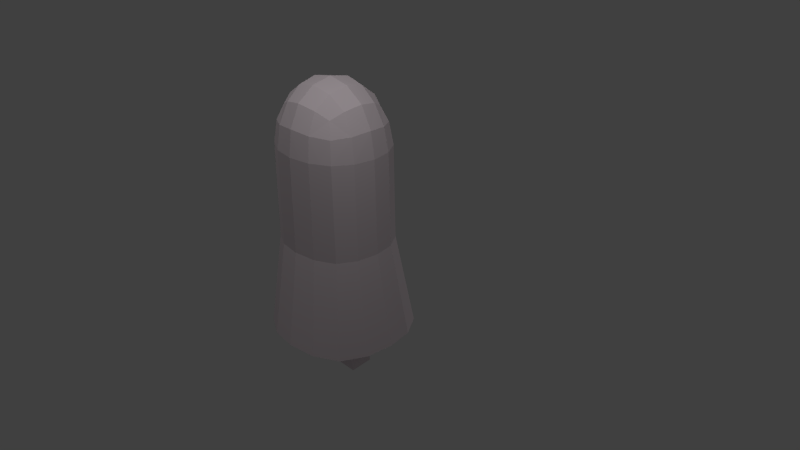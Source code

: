 # Source: ghost3.blend  (saved by Blender 2.65.0; exported with 4.5.12 LTS)
import bpy
from mathutils import Matrix  # noqa: F401  (used for matrix-valued properties, if any)

bpy.ops.wm.read_factory_settings(use_empty=True)
scene = bpy.context.scene
scene.name = 'Scene'

# ---- collections
col_collection_1 = bpy.data.collections.new('Collection 1'); scene.collection.children.link(col_collection_1)

# ---- materials (node trees are filled in below, after node groups)
mat_material_002 = bpy.data.materials.new('Material.002')
mat_material_002.alpha_threshold = 0.0
mat_material_002.use_transparent_shadow = False
mat_material_002.diffuse_color = (0.8, 0.7046, 0.7468, 1.0)
mat_material_002.roughness = 0.5
mat_material_002.line_color = (0.0, 0.0, 0.0, 1.0)

# ---- material node trees

# ---- world
world_world = bpy.data.worlds.new('World'); scene.world = world_world
world_world.color = (0.05088, 0.05088, 0.05088)
world_world.use_sun_shadow = False
world_world.sun_shadow_jitter_overblur = 0.0
world_world.cycles.sampling_method = 'MANUAL'
world_world.cycles.sample_map_resolution = 256

# ---- cameras
cam_camera = bpy.data.cameras.new('Camera')
cam_camera.clip_end = 100.0
cam_camera.lens = 35.0
cam_camera.sensor_width = 32.0
cam_camera.sensor_height = 18.0
cam_camera.ortho_scale = 7.314
cam_camera.dof.focus_distance = 0.0
cam_camera.dof.aperture_fstop = 128.0

# ---- lights
light_lamp_003 = bpy.data.lights.new('Lamp.003', 'POINT')
light_lamp_003.transmission_factor = 0.0
light_lamp_003.cutoff_distance = 30.0
light_lamp_003.energy = 100.0
light_lamp_003.shadow_buffer_clip_start = 1.001
light_lamp_003.shadow_soft_size = 0.1
light_lamp_003.shadow_maximum_resolution = 0.006
light_lamp_003.use_absolute_resolution = True
light_lamp_003.cycles.use_multiple_importance_sampling = False
light_lamp_002 = bpy.data.lights.new('Lamp.002', 'POINT')
light_lamp_002.transmission_factor = 0.0
light_lamp_002.cutoff_distance = 30.0
light_lamp_002.energy = 100.0
light_lamp_002.shadow_buffer_clip_start = 1.001
light_lamp_002.shadow_soft_size = 0.1
light_lamp_002.shadow_maximum_resolution = 0.006
light_lamp_002.use_absolute_resolution = True
light_lamp_002.cycles.use_multiple_importance_sampling = False
light_lamp_001 = bpy.data.lights.new('Lamp.001', 'POINT')
light_lamp_001.transmission_factor = 0.0
light_lamp_001.cutoff_distance = 30.0
light_lamp_001.energy = 100.0
light_lamp_001.shadow_buffer_clip_start = 1.001
light_lamp_001.shadow_soft_size = 0.1
light_lamp_001.shadow_maximum_resolution = 0.006
light_lamp_001.use_absolute_resolution = True
light_lamp_001.cycles.use_multiple_importance_sampling = False
light_lamp = bpy.data.lights.new('Lamp', 'POINT')
light_lamp.transmission_factor = 0.0
light_lamp.cutoff_distance = 30.0
light_lamp.energy = 100.0
light_lamp.shadow_buffer_clip_start = 1.001
light_lamp.shadow_soft_size = 0.1
light_lamp.shadow_maximum_resolution = 0.006
light_lamp.use_absolute_resolution = True
light_lamp.cycles.use_multiple_importance_sampling = False

# ---- meshes
me_cube_001 = bpy.data.meshes.new('Cube.001')
me_cube_001.from_pydata([(-0.7716, 0.0007718, 0.3792), (-0.7197, 0.0007718, 0.7299), (-0.7197, 0.2764, 0.3792), (-0.9697, 0.009609, -2.19), (-0.7197, -0.2749, 0.3792), (-0.6708, -0.2557, 0.7056), (-0.6708, 0.2573, 0.7056), (-0.9028, 0.3737, -2.189), (-0.9028, -0.3528, -2.222), (0.001415, 0.6912, 0.3792), (0.001415, 0.6448, 0.7299), (0.31, 0.6448, 0.3792), (0.01807, 0.9217, -2.15), (-0.3072, 0.6448, 0.3792), (-0.2858, 0.6011, 0.7056), (0.2886, 0.6011, 0.7056), (0.4115, 0.8607, -2.168), (-0.3754, 0.8607, -2.168), (0.7745, 0.0007718, 0.3792), (0.7225, 0.0007718, 0.7299), (0.7225, -0.2749, 0.3792), (1.006, 0.009609, -2.19), (0.7225, 0.2764, 0.3792), (0.6736, 0.2573, 0.7056), (0.6736, -0.2557, 0.7056), (0.9389, -0.3528, -2.222), (0.9389, 0.3737, -2.189), (0.001415, -0.6897, 0.3792), (0.001415, -0.6433, 0.7299), (-0.3072, -0.6433, 0.3792), (0.01807, -0.9024, -2.231), (0.31, -0.6433, 0.3792), (0.2886, -0.5996, 0.7056), (-0.2858, -0.5996, 0.7056), (-0.3754, -0.8398, -2.243), (0.4115, -0.8398, -2.243), (0.0, -0.008824, -1.862), (-0.3507, -0.007224, -1.899), (0.0, 0.3414, -1.881), (0.3507, -0.007224, -1.899), (0.0, -0.3144, -1.916), (-0.3264, -0.2916, -1.949), (-0.3264, 0.2802, -1.917), (0.3264, 0.3188, -1.917), (0.3264, -0.2916, -1.949), (0.001415, 0.0007718, 1.258), (0.31, 0.0007718, 1.199), (0.001415, 0.2764, 1.199), (-0.3072, 0.0007718, 1.199), (0.001415, -0.2749, 1.199), (0.2886, -0.2557, 1.143), (0.2886, 0.2573, 1.143), (-0.2858, 0.2573, 1.143), (-0.2858, -0.2557, 1.143), (-0.5257, -0.2366, 0.9782), (-0.5646, 0.0007718, 1.022), (-0.5257, 0.2382, 0.9782), (-0.5257, 0.4715, 0.6813), (-0.5646, 0.5063, 0.3792), (-0.704, 0.6779, -2.191), (-0.599, 0.2634, -2.021), (-0.6432, -0.002449, -2.008), (-0.599, -0.2659, -2.051), (-0.704, -0.6554, -2.25), (-0.5646, -0.5048, 0.3792), (-0.5257, -0.47, 0.6813), (-0.2644, 0.4715, 0.9782), (0.001415, 0.5063, 1.022), (0.2672, 0.4715, 0.9782), (0.5285, 0.4715, 0.6813), (0.5675, 0.5063, 0.3792), (0.7401, 0.6779, -2.191), (0.3021, 0.5962, -2.006), (0.0, 0.561, -1.976), (-0.3021, 0.5234, -2.006), (0.5285, 0.2382, 0.9782), (0.5675, 0.0007718, 1.022), (0.5285, -0.2366, 0.9782), (0.5285, -0.47, 0.6813), (0.5675, -0.5048, 0.3792), (0.7401, -0.6554, -2.25), (0.599, -0.3038, -2.051), (0.6432, -0.003419, -2.008), (0.599, 0.2997, -2.021), (0.2672, -0.47, 0.9782), (0.001415, -0.5048, 1.022), (-0.2644, -0.47, 0.9782), (-0.3021, -0.5259, -2.066), (0.0, -0.5659, -2.04), (0.3021, -0.6003, -2.066), (-0.5093, -0.4449, -2.117), (-0.5093, 0.4473, -2.066), (0.5093, 0.5094, -2.066), (0.5093, -0.5079, -2.117), (-0.4467, -0.3995, 0.8885), (-0.4467, 0.401, 0.8885), (0.4496, 0.401, 0.8885), (0.4496, -0.3995, 0.8885), (-0.9697, 0.009609, -2.19), (-0.9028, -0.3528, -2.222), (0.1556, 0.04929, -2.551), (0.5063, 0.05089, -2.588), (0.1556, -0.2563, -2.605), (0.482, -0.2335, -2.639), (-0.06722, 0.1608, -2.367), (0.2592, 0.1601, -2.403), (0.2349, 0.3842, -2.492), (-0.06722, 0.4218, -2.462), (-0.06722, 0.1827, -2.5), (0.2592, 0.1601, -2.535), (0.2349, 0.3842, -2.625), (-0.06722, 0.4218, -2.595), (0.1436, 0.06464, -2.661), (0.4943, 0.06624, -2.697), (0.1436, -0.241, -2.715), (0.47, -0.2182, -2.748), (-0.02202, 0.04668, -2.532), (-0.02202, -0.2589, -2.586), (-0.03408, 0.06204, -2.642), (-0.03408, -0.2436, -2.696), (-0.02202, 0.04668, -2.532), (-0.02202, -0.2589, -2.586), (-0.03408, 0.06204, -2.642), (-0.03408, -0.2436, -2.696), (-0.06722, 0.1827, -2.367), (-0.06722, 0.4218, -2.462), (-0.06722, 0.1827, -2.5), (-0.06722, 0.4218, -2.595), (-0.3416, 0.1827, -2.367), (-0.3416, 0.4218, -2.462), (-0.3416, 0.1608, -2.5), (-0.3416, 0.4218, -2.595), (-0.7457, 0.1386, 0.3792), (-0.6422, 0.3914, 0.3792), (-0.7978, 0.00195, -0.9056), (-0.9363, 0.1917, -2.19), (-0.7443, 0.2795, -0.9051), (-0.8034, 0.5258, -2.19), (-0.6422, -0.3898, 0.3792), (-0.7443, -0.275, -0.9212), (-0.8034, -0.5041, -2.236), (0.1557, 0.668, 0.3792), (0.4387, 0.5756, 0.3792), (-0.006159, 0.6971, -0.8853), (0.2148, 0.8912, -2.159), (0.3095, 0.6505, -0.8942), (0.5758, 0.7693, -2.179), (-0.1529, 0.668, 0.3792), (-0.4359, 0.5756, 0.3792), (-0.3218, 0.6505, -0.8942), (-0.1787, 0.8912, -2.159), (-0.5397, 0.7693, -2.179), (0.7485, -0.137, 0.3792), (0.645, -0.3898, 0.3792), (0.7854, 0.00195, -0.9056), (0.9724, -0.1716, -2.206), (0.732, -0.275, -0.9212), (0.8395, -0.5041, -2.236), (0.7485, 0.1386, 0.3792), (0.645, 0.3914, 0.3792), (0.732, 0.2795, -0.9051), (0.9724, 0.1917, -2.19), (0.8395, 0.5258, -2.19), (-0.1529, -0.6665, 0.3792), (-0.4359, -0.574, 0.3792), (-0.006159, -0.6932, -0.9259), (-0.1787, -0.8711, -2.237), (-0.3218, -0.646, -0.9321), (-0.5397, -0.7476, -2.247), (0.1557, -0.6665, 0.3792), (0.4387, -0.574, 0.3792), (0.3095, -0.646, -0.9321), (0.2148, -0.8711, -2.237), (0.5758, -0.7476, -2.247), (-0.5853, 0.5112, -0.9059), (-0.5853, -0.506, -0.9356), (0.573, 0.5112, -0.9059), (0.573, -0.506, -0.9356), (-0.7978, 0.00195, -0.9056), (-0.7443, -0.275, -0.9212), (-0.9363, -0.1716, -2.206), (-0.9028, -0.3528, -2.222), (-0.9697, 0.009609, -2.19), (-0.771, 0.1407, -0.9053), (-0.6648, 0.3953, -0.9055), (-0.6648, -0.3905, -0.9284), (0.4412, 0.5808, -0.9001), (-0.164, 0.6738, -0.8898), (-0.4536, 0.5808, -0.9001), (0.7587, -0.1365, -0.9134), (0.6525, -0.3905, -0.9284), (0.7587, 0.1407, -0.9053), (0.6525, 0.3953, -0.9055), (-0.164, -0.6696, -0.929), (-0.4536, -0.576, -0.9338), (0.1517, -0.6696, -0.929), (0.4412, -0.576, -0.9338), (-0.771, -0.1365, -0.9134), (-0.7443, -0.275, -0.9212), (-0.7978, 0.00195, -0.9056), (0.1517, 0.6738, -0.8898)], [], [(0, 4, 5, 1), (1, 5, 54, 55), (4, 138, 64, 65, 5), (5, 65, 94, 54), (0, 1, 6, 2, 132), (2, 6, 57, 58, 133), (1, 55, 56, 6), (6, 56, 95, 57), (183, 136, 7, 135), (3, 135, 7, 60, 61), (184, 174, 59, 137), (7, 137, 59, 91, 60), (180, 181, 99), (185, 140, 63, 175), (3, 61, 62, 8), (8, 62, 90, 63, 140), (9, 147, 13, 14, 10), (10, 14, 66, 67), (13, 148, 58, 57, 14), (14, 57, 95, 66), (9, 10, 15, 11, 141), (11, 15, 69, 70, 142), (10, 67, 68, 15), (15, 68, 96, 69), (12, 144, 16, 72, 73), (186, 176, 71, 146), (16, 146, 71, 92, 72), (187, 150, 17, 149), (188, 151, 59, 174), (12, 73, 74, 17, 150), (17, 74, 91, 59, 151), (18, 158, 22, 23, 19), (19, 23, 75, 76), (22, 159, 70, 69, 23), (23, 69, 96, 75), (18, 19, 24, 20, 152), (20, 24, 78, 79, 153), (19, 76, 77, 24), (24, 77, 97, 78), (189, 156, 25, 155), (21, 155, 25, 81, 82), (190, 177, 80, 157), (25, 157, 80, 93, 81), (191, 161, 26, 160), (192, 162, 71, 176), (21, 82, 83, 26, 161), (26, 83, 92, 71, 162), (27, 169, 31, 32, 28), (28, 32, 84, 85), (31, 170, 79, 78, 32), (32, 78, 97, 84), (27, 28, 33, 29, 163), (29, 33, 65, 64, 164), (28, 85, 86, 33), (33, 86, 94, 65), (193, 167, 34, 166), (30, 166, 34, 87, 88), (194, 175, 63, 168), (34, 168, 63, 90, 87), (195, 172, 35, 171), (196, 173, 80, 177), (30, 88, 89, 35, 172), (35, 89, 93, 80, 173), (36, 40, 41, 37), (37, 41, 62, 61), (40, 88, 87, 41), (41, 87, 90, 62), (36, 37, 42, 38), (38, 42, 74, 73), (37, 61, 60, 42), (42, 60, 91, 74), (36, 38, 43, 39), (39, 43, 83, 82), (73, 72, 106, 107), (43, 72, 92, 83), (39, 44, 103, 101), (40, 44, 89, 88), (39, 82, 81, 44), (44, 81, 93, 89), (45, 49, 50, 46), (46, 50, 77, 76), (49, 85, 84, 50), (50, 84, 97, 77), (45, 46, 51, 47), (47, 51, 68, 67), (46, 76, 75, 51), (51, 75, 96, 68), (45, 47, 52, 48), (48, 52, 56, 55), (47, 67, 66, 52), (52, 66, 95, 56), (45, 48, 53, 49), (49, 53, 86, 85), (48, 55, 54, 53), (53, 54, 94, 86), (197, 180, 99, 179), (199, 182, 98, 178), (101, 103, 115, 113), (36, 39, 101, 100), (40, 36, 100, 102), (44, 40, 102, 103), (107, 106, 110, 111), (38, 73, 107, 104), (43, 38, 104, 105), (72, 43, 105, 106), (108, 111, 110, 109), (108, 104, 124, 126), (105, 104, 108, 109), (106, 105, 109, 110), (112, 113, 115, 114), (100, 101, 113, 112), (114, 102, 117, 119), (103, 102, 114, 115), (119, 117, 121, 123), (112, 114, 119, 118), (100, 112, 118, 116), (102, 100, 116, 117), (121, 120, 122, 123), (118, 119, 123, 122), (116, 118, 122, 120), (117, 116, 120, 121), (126, 124, 128, 130), (104, 107, 125, 124), (111, 108, 126, 127), (107, 111, 127, 125), (128, 129, 131, 130), (124, 125, 129, 128), (127, 126, 130, 131), (125, 127, 131, 129), (200, 141, 11, 145), (134, 183, 135, 3), (0, 132, 183, 134), (132, 2, 136, 183), (136, 184, 137, 7), (2, 133, 184, 136), (133, 58, 174, 184), (182, 181, 180), (182, 180, 98), (3, 8, 181, 182), (138, 185, 175, 64), (4, 139, 185, 138), (139, 8, 140, 185), (145, 186, 146, 16), (11, 142, 186, 145), (142, 70, 176, 186), (147, 187, 149, 13), (9, 143, 187, 147), (143, 12, 150, 187), (148, 188, 174, 58), (13, 149, 188, 148), (149, 17, 151, 188), (154, 189, 155, 21), (18, 152, 189, 154), (152, 20, 156, 189), (156, 190, 157, 25), (20, 153, 190, 156), (153, 79, 177, 190), (158, 191, 160, 22), (18, 154, 191, 158), (154, 21, 161, 191), (159, 192, 176, 70), (22, 160, 192, 159), (160, 26, 162, 192), (165, 193, 166, 30), (27, 163, 193, 165), (163, 29, 167, 193), (167, 194, 168, 34), (29, 164, 194, 167), (164, 64, 175, 194), (169, 195, 171, 31), (27, 165, 195, 169), (165, 30, 172, 195), (170, 196, 177, 79), (31, 171, 196, 170), (171, 35, 173, 196), (178, 98, 180, 197), (181, 198, 179, 99), (8, 139, 198, 181), (0, 178, 139, 4), (134, 3, 182, 199), (144, 200, 145, 16), (12, 143, 200, 144), (143, 9, 141, 200)])
_uv = me_cube_001.uv_layers.new(name='UVMap')
_uv.uv.foreach_set('vector', [0.1709, 0.593, 0.1241, 0.5867, 0.1357, 0.5382, 0.171, 0.5389, 0.171, 0.5389, 0.1357, 0.5382, 0.1408, 0.4983, 0.171, 0.4975, 0.1241, 0.5867, 0.1033, 0.5793, 0.08249, 0.5712, 0.1011, 0.5292, 0.1357, 0.5382, 0.1357, 0.5382, 0.1011, 0.5292, 0.1144, 0.5001, 0.1408, 0.4983, 0.1709, 0.593, 0.171, 0.5389, 0.2063, 0.5383, 0.2177, 0.5869, 0.1947, 0.593, 0.2177, 0.5869, 0.2063, 0.5383, 0.2411, 0.5294, 0.2604, 0.5713, 0.2401, 0.5819, 0.171, 0.5389, 0.171, 0.4975, 0.2011, 0.4983, 0.2063, 0.5383, 0.2063, 0.5383, 0.2011, 0.4983, 0.2277, 0.5001, 0.2411, 0.5294, 0.1936, 0.2027, 0.1706, 0.2041, 0.1524, 0.02901, 0.1774, 0.02758, 0.1504, 0.5935, 0.1778, 0.5983, 0.2051, 0.6037, 0.1868, 0.6544, 0.1484, 0.6485, 0.1475, 0.2061, 0.1245, 0.2075, 0.1032, 0.03249, 0.1278, 0.03103, 0.2051, 0.6037, 0.2283, 0.6179, 0.2514, 0.6323, 0.2156, 0.6649, 0.1868, 0.6544, 0.6755, 0.5923, 0.6402, 0.5969, 0.6399, 0.5923, 0.3755, 0.1827, 0.366, 0.006599, 0.3899, 0.00247, 0.3984, 0.18, 0.1504, 0.5935, 0.1484, 0.6485, 0.1093, 0.6516, 0.09544, 0.6005, 0.09544, 0.6005, 0.1093, 0.6516, 0.07973, 0.6601, 0.0478, 0.6262, 0.07161, 0.6133, 0.3418, 0.5154, 0.3218, 0.5317, 0.3013, 0.5476, 0.2718, 0.5046, 0.3027, 0.4705, 0.3027, 0.4705, 0.2718, 0.5046, 0.2412, 0.4735, 0.2608, 0.4377, 0.3013, 0.5476, 0.2811, 0.5597, 0.2604, 0.5713, 0.2411, 0.5294, 0.2718, 0.5046, 0.2718, 0.5046, 0.2411, 0.5294, 0.2277, 0.5001, 0.2412, 0.4735, 0.6818, 0.4975, 0.6385, 0.4563, 0.6111, 0.4934, 0.6444, 0.5334, 0.6634, 0.5156, 0.6444, 0.5334, 0.6111, 0.4934, 0.5832, 0.5208, 0.6059, 0.5606, 0.6255, 0.5473, 0.6385, 0.4563, 0.5933, 0.4279, 0.5776, 0.4656, 0.6111, 0.4934, 0.6111, 0.4934, 0.5776, 0.4656, 0.567, 0.4934, 0.5832, 0.5208, 0.6394, 0.6238, 0.6287, 0.6511, 0.6181, 0.6785, 0.5781, 0.6512, 0.583, 0.6065, 0.7898, 0.208, 0.7675, 0.2029, 0.7922, 0.02899, 0.8167, 0.0353, 0.6181, 0.6785, 0.6009, 0.7002, 0.5837, 0.722, 0.5622, 0.6815, 0.5781, 0.6512, 0.05669, 0.2197, 0.0267, 0.04784, 0.05311, 0.04222, 0.07917, 0.2153, 0.1019, 0.2116, 0.0782, 0.03755, 0.1032, 0.03249, 0.1245, 0.2075, 0.2929, 0.7384, 0.2334, 0.7417, 0.2261, 0.697, 0.28, 0.6805, 0.2864, 0.7095, 0.28, 0.6805, 0.2261, 0.697, 0.2156, 0.6649, 0.2514, 0.6323, 0.2657, 0.6564, 0.5219, 0.5918, 0.5439, 0.5864, 0.5661, 0.5802, 0.55, 0.5332, 0.5154, 0.5379, 0.5154, 0.5379, 0.55, 0.5332, 0.5405, 0.4944, 0.5106, 0.4971, 0.5661, 0.5802, 0.5861, 0.5707, 0.6059, 0.5606, 0.5832, 0.5208, 0.55, 0.5332, 0.55, 0.5332, 0.5832, 0.5208, 0.567, 0.4934, 0.5405, 0.4944, 0.5219, 0.5918, 0.5154, 0.5379, 0.4804, 0.5414, 0.4761, 0.5911, 0.4991, 0.5918, 0.4761, 0.5911, 0.4804, 0.5414, 0.4447, 0.5371, 0.4314, 0.5816, 0.4531, 0.5893, 0.5154, 0.5379, 0.5106, 0.4971, 0.4808, 0.5013, 0.4804, 0.5414, 0.4804, 0.5414, 0.4808, 0.5013, 0.4546, 0.5063, 0.4447, 0.5371, 0.6534, 0.1886, 0.6307, 0.1848, 0.6455, 0.008468, 0.6698, 0.01331, 0.4808, 0.7493, 0.4541, 0.7435, 0.4274, 0.7376, 0.4399, 0.6827, 0.484, 0.6898, 0.6077, 0.182, 0.5847, 0.1787, 0.5975, 0.0006486, 0.6214, 0.004854, 0.4274, 0.7376, 0.405, 0.7231, 0.3826, 0.7086, 0.4079, 0.6717, 0.4399, 0.6827, 0.6989, 0.1949, 0.7189, 0.02085, 0.7437, 0.02298, 0.7218, 0.1969, 0.7446, 0.2004, 0.7679, 0.02656, 0.7922, 0.02899, 0.7675, 0.2029, 0.4808, 0.7493, 0.484, 0.6898, 0.5288, 0.6883, 0.5353, 0.7447, 0.5081, 0.7471, 0.5353, 0.7447, 0.5288, 0.6883, 0.5622, 0.6815, 0.5837, 0.722, 0.5595, 0.7334, 0.3423, 0.5343, 0.3627, 0.5513, 0.3869, 0.5624, 0.411, 0.516, 0.3764, 0.4853, 0.3764, 0.4853, 0.411, 0.516, 0.438, 0.4813, 0.4144, 0.4478, 0.3869, 0.5624, 0.4079, 0.5749, 0.4314, 0.5816, 0.4447, 0.5371, 0.411, 0.516, 0.411, 0.516, 0.4447, 0.5371, 0.4546, 0.5063, 0.438, 0.4813, 0.0002448, 0.5155, 0.03932, 0.4706, 0.07021, 0.5048, 0.04138, 0.5482, 0.01866, 0.5346, 0.04138, 0.5482, 0.07021, 0.5048, 0.1011, 0.5292, 0.08249, 0.5712, 0.06169, 0.56, 0.03932, 0.4706, 0.0812, 0.4378, 0.1008, 0.4736, 0.07021, 0.5048, 0.07021, 0.5048, 0.1008, 0.4736, 0.1144, 0.5001, 0.1011, 0.5292, 0.4683, 0.179, 0.445, 0.1787, 0.4403, 0.001188, 0.467, 0.001753, 0.0002448, 0.7293, 0.008324, 0.7008, 0.0164, 0.6724, 0.06734, 0.6914, 0.05736, 0.7355, 0.4217, 0.1798, 0.3984, 0.18, 0.3899, 0.00247, 0.4151, 0.002307, 0.0164, 0.6724, 0.03209, 0.6492, 0.0478, 0.6262, 0.07973, 0.6601, 0.06734, 0.6914, 0.5148, 0.1784, 0.5204, 0.001131, 0.547, 0.0002448, 0.5381, 0.178, 0.5614, 0.1785, 0.5722, 0.0006851, 0.5975, 0.0006486, 0.5847, 0.1787, 0.3423, 0.6034, 0.3987, 0.5956, 0.3961, 0.64, 0.3547, 0.6607, 0.3448, 0.6329, 0.3547, 0.6607, 0.3961, 0.64, 0.4079, 0.6717, 0.3826, 0.7086, 0.3686, 0.6847, 0.1451, 0.7447, 0.09869, 0.7412, 0.1055, 0.6936, 0.1469, 0.693, 0.1469, 0.693, 0.1055, 0.6936, 0.1093, 0.6516, 0.1484, 0.6485, 0.09869, 0.7412, 0.05736, 0.7355, 0.06734, 0.6914, 0.1055, 0.6936, 0.1055, 0.6936, 0.06734, 0.6914, 0.07973, 0.6601, 0.1093, 0.6516, 0.1451, 0.7447, 0.1469, 0.693, 0.1881, 0.6967, 0.1977, 0.7447, 0.1977, 0.7447, 0.1881, 0.6967, 0.2261, 0.697, 0.2334, 0.7417, 0.1469, 0.693, 0.1484, 0.6485, 0.1868, 0.6544, 0.1881, 0.6967, 0.1881, 0.6967, 0.1868, 0.6544, 0.2156, 0.6649, 0.2261, 0.697, 0.4922, 0.5923, 0.5437, 0.598, 0.5353, 0.6458, 0.4871, 0.6441, 0.4871, 0.6441, 0.5353, 0.6458, 0.5288, 0.6883, 0.484, 0.6898, 0.0002448, 0.8604, 0.02872, 0.7987, 0.1322, 0.8572, 0.09888, 0.9164, 0.5353, 0.6458, 0.5781, 0.6512, 0.5622, 0.6815, 0.5288, 0.6883, 0.7671, 0.414, 0.8042, 0.4201, 0.7955, 0.5093, 0.7588, 0.5057, 0.4397, 0.5923, 0.4444, 0.6403, 0.3961, 0.64, 0.3987, 0.5956, 0.4871, 0.6441, 0.484, 0.6898, 0.4399, 0.6827, 0.4444, 0.6403, 0.4444, 0.6403, 0.4399, 0.6827, 0.4079, 0.6717, 0.3961, 0.64, 0.5008, 0.4105, 0.455, 0.4234, 0.4715, 0.4645, 0.5062, 0.4585, 0.5062, 0.4585, 0.4715, 0.4645, 0.4808, 0.5013, 0.5106, 0.4971, 0.455, 0.4234, 0.4144, 0.4478, 0.438, 0.4813, 0.4715, 0.4645, 0.4715, 0.4645, 0.438, 0.4813, 0.4546, 0.5063, 0.4808, 0.5013, 0.5008, 0.4105, 0.5062, 0.4585, 0.5413, 0.4566, 0.5484, 0.4129, 0.5484, 0.4129, 0.5413, 0.4566, 0.5776, 0.4656, 0.5933, 0.4279, 0.5062, 0.4585, 0.5106, 0.4971, 0.5405, 0.4944, 0.5413, 0.4566, 0.5413, 0.4566, 0.5405, 0.4944, 0.567, 0.4934, 0.5776, 0.4656, 0.1709, 0.4105, 0.2178, 0.4181, 0.2061, 0.4607, 0.171, 0.4587, 0.171, 0.4587, 0.2061, 0.4607, 0.2011, 0.4983, 0.171, 0.4975, 0.2178, 0.4181, 0.2608, 0.4377, 0.2412, 0.4735, 0.2061, 0.4607, 0.2061, 0.4607, 0.2412, 0.4735, 0.2277, 0.5001, 0.2011, 0.4983, 0.1709, 0.4105, 0.171, 0.4587, 0.1359, 0.4607, 0.1241, 0.4181, 0.1241, 0.4181, 0.1359, 0.4607, 0.1008, 0.4736, 0.0812, 0.4378, 0.171, 0.4587, 0.171, 0.4975, 0.1408, 0.4983, 0.1359, 0.4607, 0.1359, 0.4607, 0.1408, 0.4983, 0.1144, 0.5001, 0.1008, 0.4736, 0.2844, 0.1909, 0.272, 0.01739, 0.2963, 0.01293, 0.307, 0.188, 0.2394, 0.197, 0.2251, 0.02317, 0.2476, 0.0213, 0.2619, 0.1937, 0.7588, 0.5057, 0.7955, 0.5093, 0.7962, 0.5234, 0.7583, 0.5208, 0.8099, 0.7521, 0.7624, 0.7628, 0.6908, 0.6687, 0.7532, 0.6374, 0.8462, 0.7317, 0.8099, 0.7521, 0.7532, 0.6374, 0.8042, 0.6245, 0.8042, 0.4201, 0.8462, 0.4105, 0.8366, 0.5029, 0.7955, 0.5093, 0.09888, 0.9164, 0.1322, 0.8572, 0.1596, 0.8695, 0.118, 0.9254, 0.3418, 0.6704, 0.3067, 0.6686, 0.301, 0.5938, 0.3418, 0.5935, 0.06407, 0.9998, 0.03925, 0.9694, 0.09327, 0.9319, 0.1114, 0.9606, 0.02872, 0.7987, 0.06554, 0.7452, 0.1596, 0.8107, 0.1322, 0.8572, 0.1039, 0.9315, 0.118, 0.9254, 0.128, 0.9443, 0.1151, 0.9527, 0.1039, 0.9315, 0.09327, 0.9319, 0.09677, 0.9289, 0.1036, 0.9312, 0.1114, 0.9606, 0.09327, 0.9319, 0.1039, 0.9315, 0.1151, 0.9527, 0.1291, 0.9546, 0.1114, 0.9606, 0.1151, 0.9527, 0.128, 0.9443, 0.7584, 0.5671, 0.7583, 0.5208, 0.7962, 0.5234, 0.7991, 0.5664, 0.7532, 0.6374, 0.6908, 0.6687, 0.6823, 0.6542, 0.7356, 0.62, 0.7991, 0.5664, 0.8156, 0.5761, 0.7999, 0.6026, 0.7899, 0.5845, 0.7955, 0.5093, 0.8366, 0.5029, 0.8387, 0.5178, 0.7962, 0.5234, 0.7899, 0.5845, 0.7999, 0.6026, 0.795, 0.6001, 0.7891, 0.5882, 0.7584, 0.5671, 0.7991, 0.5664, 0.7899, 0.5845, 0.7609, 0.5894, 0.7532, 0.6374, 0.7356, 0.62, 0.7609, 0.5894, 0.7705, 0.608, 0.8042, 0.6245, 0.7532, 0.6374, 0.7705, 0.608, 0.7999, 0.6026, 0.795, 0.6001, 0.7714, 0.6041, 0.7657, 0.5919, 0.7891, 0.5882, 0.7609, 0.5894, 0.7899, 0.5845, 0.7891, 0.5882, 0.7657, 0.5919, 0.7705, 0.608, 0.7609, 0.5894, 0.7657, 0.5919, 0.7714, 0.6041, 0.7999, 0.6026, 0.7705, 0.608, 0.7714, 0.6041, 0.795, 0.6001, 0.1036, 0.9312, 0.09677, 0.9289, 0.1019, 0.9276, 0.1029, 0.9278, 0.09327, 0.9319, 0.09888, 0.9164, 0.1016, 0.9193, 0.09677, 0.9289, 0.118, 0.9254, 0.1039, 0.9315, 0.1036, 0.9312, 0.1126, 0.9244, 0.09888, 0.9164, 0.118, 0.9254, 0.1126, 0.9244, 0.1016, 0.9193, 0.1019, 0.9276, 0.1042, 0.925, 0.1057, 0.9258, 0.1029, 0.9278, 0.09677, 0.9289, 0.1016, 0.9193, 0.1042, 0.925, 0.1019, 0.9276, 0.1109, 0.9261, 0.1036, 0.9312, 0.1029, 0.9278, 0.1058, 0.9254, 0.1016, 0.9193, 0.1126, 0.9244, 0.1057, 0.9267, 0.1035, 0.9257, 0.5302, 0.2363, 0.5302, 0.41, 0.5073, 0.4098, 0.5074, 0.2356, 0.2166, 0.2004, 0.1936, 0.2027, 0.1774, 0.02758, 0.2024, 0.02503, 0.73, 0.2257, 0.7305, 0.2488, 0.554, 0.2488, 0.5535, 0.2257, 0.7305, 0.2488, 0.731, 0.272, 0.5546, 0.272, 0.554, 0.2488, 0.1706, 0.2041, 0.1475, 0.2061, 0.1278, 0.03103, 0.1524, 0.02901, 0.731, 0.272, 0.7316, 0.2951, 0.5551, 0.2951, 0.5546, 0.272, 0.7316, 0.2951, 0.7322, 0.3183, 0.5557, 0.3183, 0.5551, 0.2951, 0.2929, 0.7545, 0.2217, 0.7545, 0.2923, 0.7452, 0.6752, 0.602, 0.6399, 0.602, 0.6752, 0.5974, 0.4129, 0.759, 0.3423, 0.759, 0.3423, 0.7497, 0.4129, 0.7497, 0.06244, 0.406, 0.06266, 0.2258, 0.08634, 0.2245, 0.08611, 0.4057, 0.03889, 0.4063, 0.03911, 0.2271, 0.06266, 0.2258, 0.06244, 0.406, 0.3527, 0.1852, 0.342, 0.01014, 0.366, 0.006599, 0.3755, 0.1827, 0.812, 0.2129, 0.7898, 0.208, 0.8167, 0.0353, 0.8413, 0.04121, 0.5073, 0.4098, 0.4844, 0.4095, 0.4845, 0.2343, 0.5074, 0.2356, 0.4844, 0.4095, 0.4614, 0.4091, 0.4615, 0.233, 0.4845, 0.2343, 0.7336, 0.3872, 0.5594, 0.3872, 0.5584, 0.3643, 0.7333, 0.3643, 0.7339, 0.41, 0.5603, 0.41, 0.5594, 0.3872, 0.7336, 0.3872, 0.03415, 0.224, 0.0002448, 0.05327, 0.0267, 0.04784, 0.05669, 0.2197, 0.7328, 0.3413, 0.5571, 0.3413, 0.5557, 0.3183, 0.7322, 0.3183, 0.7333, 0.3643, 0.5584, 0.3643, 0.5571, 0.3413, 0.7328, 0.3413, 0.07917, 0.2153, 0.05311, 0.04222, 0.0782, 0.03755, 0.1019, 0.2116, 0.6761, 0.1919, 0.6534, 0.1886, 0.6698, 0.01331, 0.6943, 0.0176, 0.369, 0.409, 0.3459, 0.4085, 0.346, 0.2312, 0.3691, 0.2329, 0.3459, 0.4085, 0.3226, 0.408, 0.3227, 0.2294, 0.346, 0.2312, 0.6307, 0.1848, 0.6077, 0.182, 0.6214, 0.004854, 0.6455, 0.008468, 0.3226, 0.408, 0.2991, 0.4075, 0.2993, 0.2277, 0.3227, 0.2294, 0.2991, 0.4075, 0.2755, 0.407, 0.2758, 0.2259, 0.2993, 0.2277, 0.3921, 0.4095, 0.3922, 0.2335, 0.4153, 0.234, 0.4152, 0.41, 0.369, 0.409, 0.3691, 0.2329, 0.3922, 0.2335, 0.3921, 0.4095, 0.6761, 0.1919, 0.6943, 0.0176, 0.7189, 0.02085, 0.6989, 0.1949, 0.4383, 0.4096, 0.4384, 0.2336, 0.4615, 0.233, 0.4614, 0.4091, 0.4152, 0.41, 0.4153, 0.234, 0.4384, 0.2336, 0.4383, 0.4096, 0.7218, 0.1969, 0.7437, 0.02298, 0.7679, 0.02656, 0.7446, 0.2004, 0.4916, 0.1787, 0.4683, 0.179, 0.467, 0.001753, 0.4937, 0.001738, 0.1808, 0.4081, 0.1572, 0.4076, 0.1574, 0.2275, 0.181, 0.2284, 0.1572, 0.4076, 0.1335, 0.4071, 0.1337, 0.2265, 0.1574, 0.2275, 0.445, 0.1787, 0.4217, 0.1798, 0.4151, 0.002307, 0.4403, 0.001188, 0.1335, 0.4071, 0.1098, 0.4064, 0.11, 0.2255, 0.1337, 0.2265, 0.1098, 0.4064, 0.08611, 0.4057, 0.08634, 0.2245, 0.11, 0.2255, 0.2044, 0.408, 0.2046, 0.2278, 0.2283, 0.2272, 0.2281, 0.4078, 0.1808, 0.4081, 0.181, 0.2284, 0.2046, 0.2278, 0.2044, 0.408, 0.4916, 0.1787, 0.4937, 0.001738, 0.5204, 0.001131, 0.5148, 0.1784, 0.2518, 0.4074, 0.252, 0.2266, 0.2758, 0.2259, 0.2755, 0.407, 0.2281, 0.4078, 0.2283, 0.2272, 0.252, 0.2266, 0.2518, 0.4074, 0.5381, 0.178, 0.547, 0.0002448, 0.5722, 0.0006851, 0.5614, 0.1785, 0.2619, 0.1937, 0.2476, 0.0213, 0.272, 0.01739, 0.2844, 0.1909, 0.3191, 0.01154, 0.3298, 0.1866, 0.307, 0.188, 0.2963, 0.01293, 0.342, 0.01014, 0.3527, 0.1852, 0.3298, 0.1866, 0.3191, 0.01154, 0.0002448, 0.4061, 0.0002456, 0.2291, 0.03911, 0.2271, 0.03889, 0.4063, 0.2166, 0.2004, 0.2024, 0.02503, 0.2251, 0.02317, 0.2394, 0.197, 0.8672, 0.04826, 0.834, 0.2185, 0.812, 0.2129, 0.8413, 0.04121, 0.8931, 0.05513, 0.856, 0.224, 0.834, 0.2185, 0.8672, 0.04826, 0.553, 0.237, 0.5529, 0.41, 0.5302, 0.41, 0.5302, 0.2363])
me_cube_001.materials.append(mat_material_002)
me_cube_001.use_remesh_preserve_volume = False
me_cube_001.use_remesh_preserve_attributes = False
me_cube_001.use_mirror_vertex_groups = False
me_cube_001.update()

# ---- objects
ob_lamp_003 = bpy.data.objects.new('Lamp.003', light_lamp_003)
ob_lamp_002 = bpy.data.objects.new('Lamp.002', light_lamp_002)
ob_lamp_001 = bpy.data.objects.new('Lamp.001', light_lamp_001)
ob_cube = bpy.data.objects.new('Cube', me_cube_001)
ob_lamp = bpy.data.objects.new('Lamp', light_lamp)
ob_camera = bpy.data.objects.new('Camera', cam_camera)

# ---- transforms, parenting, visibility, modifiers, constraints
ob_lamp_003.location = (-0.9976, 8.789, -1.992)
ob_lamp_003.rotation_euler = (0.6503, 0.05522, 1.866)
ob_lamp_003.lock_rotations_4d = False
ob_lamp_003.empty_display_type = 'ARROWS'
ob_lamp_003.color = (0.0, 0.0, 0.0, 0.0)
ob_lamp_003.lineart.crease_threshold = 0.0
ob_lamp_002.location = (3.736, 12.86, 2.647)
ob_lamp_002.rotation_euler = (0.6503, 0.05522, 1.866)
ob_lamp_002.scale = (6.391, 1.657, 1.756)
ob_lamp_002.lock_rotations_4d = False
ob_lamp_002.empty_display_type = 'ARROWS'
ob_lamp_002.color = (0.0, 0.0, 0.0, 0.0)
ob_lamp_002.lineart.crease_threshold = 0.0
ob_lamp_001.location = (-3.84, -2.648, 6.563)
ob_lamp_001.rotation_euler = (0.6503, 0.05522, 1.866)
ob_lamp_001.lock_rotations_4d = False
ob_lamp_001.empty_display_type = 'ARROWS'
ob_lamp_001.color = (0.0, 0.0, 0.0, 0.0)
ob_lamp_001.lineart.crease_threshold = 0.0
ob_cube.location = (-0.6321, -0.06974, 0.9889)
ob_cube.lineart.crease_threshold = 0.0
_vg = ob_cube.vertex_groups.new(name='kjolen')
_vg = ob_cube.vertex_groups.new(name='head')
_vg = ob_cube.vertex_groups.new(name='midjan')
_vg = ob_cube.vertex_groups.new(name='huvudlinjen')
_vg = ob_cube.vertex_groups.new(name='leftfoot')
_vg = ob_cube.vertex_groups.new(name='rightfoot')
ob_lamp.location = (1.28, -1.157, 4.678)
ob_lamp.rotation_euler = (0.6503, 0.05522, 1.866)
ob_lamp.lock_rotations_4d = False
ob_lamp.empty_display_type = 'ARROWS'
ob_lamp.color = (0.0, 0.0, 0.0, 0.0)
ob_lamp.lineart.crease_threshold = 0.0
ob_camera.location = (7.481, -6.508, 5.344)
ob_camera.rotation_euler = (1.109, 0.01082, 0.8149)
ob_camera.lock_rotations_4d = False
ob_camera.empty_display_type = 'ARROWS'
ob_camera.color = (0.0, 0.0, 0.0, 0.0)
ob_camera.display_type = 'WIRE'
ob_camera.lineart.crease_threshold = 0.0

# ---- collection membership
col_collection_1.objects.link(ob_lamp_003)
col_collection_1.objects.link(ob_lamp_002)
col_collection_1.objects.link(ob_lamp_001)
col_collection_1.objects.link(ob_cube)
col_collection_1.objects.link(ob_lamp)
col_collection_1.objects.link(ob_camera)

# ---- scene / render settings (as saved in the file)
scene.camera = ob_camera
scene.frame_start = 1; scene.frame_end = 250; scene.frame_set(1)
scene.render.engine = 'BLENDER_EEVEE_NEXT'
scene.render.image_settings.color_mode = 'RGB'
scene.render.image_settings.compression = 90
scene.render.resolution_percentage = 50
scene.render.dither_intensity = 0.0
scene.render.bake_margin = 2
scene.render.bake_bias = 0.0
scene.cycles.use_denoising = False
scene.cycles.samples = 10
scene.cycles.sampling_pattern = 'TABULATED_SOBOL'
scene.cycles.light_sampling_threshold = 0.0
scene.cycles.use_adaptive_sampling = False
scene.cycles.use_light_tree = False
scene.cycles.blur_glossy = 0.0
scene.cycles.volume_bounces = 1
scene.cycles.pixel_filter_type = 'GAUSSIAN'
scene.cycles.sample_clamp_indirect = 0.0
scene.view_settings.view_transform = 'Standard'
bpy.context.view_layer.update()
